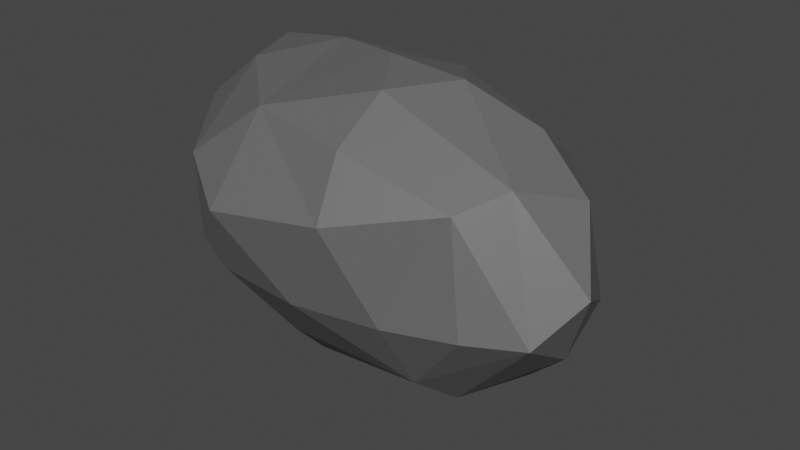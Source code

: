# Source: Rocks.blend  (saved by Blender 3.2.14; exported with 4.5.12 LTS)
import bpy
from mathutils import Matrix  # noqa: F401  (used for matrix-valued properties, if any)

bpy.ops.wm.read_factory_settings(use_empty=True)
scene = bpy.context.scene
scene.name = 'Scene'

# ---- collections
col_collection = bpy.data.collections.new('Collection'); scene.collection.children.link(col_collection)

# ---- materials (node trees are filled in below, after node groups)
mat_material_001 = bpy.data.materials.new('Material.001')
mat_material_001.use_transparent_shadow = False

# ---- material node trees
mat_material_001.use_nodes = True; mat_material_001.node_tree.nodes.clear()
_N = mat_material_001.node_tree.nodes; _L = mat_material_001.node_tree.links
n0 = _N.new('ShaderNodeBsdfPrincipled'); n0.name = 'Principled BSDF'; n0.location = (10, 300)
n0.distribution = 'GGX'
n0.subsurface_method = 'RANDOM_WALK_SKIN'
n0.inputs[0].default_value = (0.1237, 0.1237, 0.1237, 1.0)
n0.inputs[3].default_value = 1.45
n0.inputs[27].default_value = (0.0, 0.0, 0.0, 1.0)
n0.inputs[28].default_value = 1.0
n1 = _N.new('ShaderNodeOutputMaterial'); n1.name = 'Material Output'; n1.location = (300, 300)
_L.new(n0.outputs[0], n1.inputs[0])
n1.is_active_output = True

# ---- world
world_world = bpy.data.worlds.new('World'); scene.world = world_world
world_world.use_nodes = True; world_world.node_tree.nodes.clear()
_N = world_world.node_tree.nodes; _L = world_world.node_tree.links
n0 = _N.new('ShaderNodeOutputWorld'); n0.name = 'World Output'; n0.location = (300, 300)
n1 = _N.new('ShaderNodeBackground'); n1.name = 'Background'; n1.location = (10, 300)
n1.inputs[0].default_value = (0.05088, 0.05088, 0.05088, 1.0)
_L.new(n1.outputs[0], n0.inputs[0])
n0.is_active_output = True
world_world.color = (0.05088, 0.05088, 0.05088)
world_world.use_sun_shadow = False
world_world.sun_shadow_jitter_overblur = 0.0

# ---- meshes
me_cube_001 = bpy.data.meshes.new('Cube.001')
me_cube_001.from_pydata([(-0.5264, 0.2651, -0.3275), (-0.6021, 0.4154, 0.3309), (0.5455, -0.4238, 0.2707), (0.3861, 0.3647, -0.3286), (0.5398, 0.3628, 0.2456), (-0.678, -0.005226, -0.2888), (-0.5451, -0.2685, -0.2838), (-0.5725, -0.4703, -0.06958), (-0.5031, -0.5543, 0.2409), (-0.5751, -0.1072, 0.4293), (-0.6919, 0.2241, 0.4277), (-0.5807, 0.4121, -0.08028), (-0.1356, 0.4044, -0.3624), (-0.349, 0.4511, 0.3579), (0.1083, 0.489, 0.2984), (0.6314, 0.3302, -0.04465), (0.4488, -0.2073, -0.3814), (0.5889, 0.07831, -0.3583), (0.5821, 0.08025, 0.3955), (0.6638, -0.2492, 0.3245), (0.6313, -0.4931, -0.0442), (-0.1673, -0.3989, -0.2884), (0.3738, -0.3763, -0.2929), (0.145, -0.5023, 0.3755), (-0.256, -0.4389, 0.404), (-0.735, -0.2636, -0.08494), (-0.7697, -0.1517, 0.2911), (-0.8107, -0.01801, 0.02358), (-0.7365, 0.2312, -0.0855), (-0.3415, 0.5324, -0.1044), (-0.2135, 0.6592, 0.1064), (-0.002068, 0.5742, -0.115), (0.3498, 0.501, -0.08242), (0.2889, 0.5548, 0.1322), (0.8301, 0.1019, -0.04021), (0.8035, 0.00681, 0.2663), (0.8218, -0.1137, -0.1576), (0.9358, -0.1961, 0.07912), (0.8301, -0.3787, -0.04021), (0.3481, -0.5526, -0.07138), (0.1776, -0.6611, 0.2084), (-0.002925, -0.6064, -0.08522), (-0.3341, -0.5882, -0.0767), (-0.2564, -0.7277, 0.1657), (-0.1535, 0.2331, -0.4621), (0.3356, 0.1005, -0.4619), (-0.1881, -0.0008185, -0.4858), (-0.1753, -0.2313, -0.4112), (0.1448, 0.2633, 0.4549), (-0.3124, 0.1253, 0.4897), (0.3186, -0.008383, 0.5005), (0.005657, -0.00411, 0.5181), (0.1558, -0.2667, 0.4916)], [], [(25, 27, 5), (26, 27, 25), (27, 28, 5), (30, 31, 29), (30, 14, 33), (34, 37, 36), (35, 37, 34), (37, 38, 36), (10, 28, 27, 26), (40, 41, 39), (45, 46, 44), (48, 51, 50), (49, 51, 48), (51, 52, 50), (49, 9, 24), (52, 24, 23), (25, 7, 8, 26), (6, 7, 25), (1, 11, 28, 10), (8, 9, 26), (26, 9, 10), (33, 32, 31, 30), (28, 11, 0), (5, 28, 0), (6, 25, 5), (29, 12, 0, 11), (29, 11, 1, 30), (4, 15, 32, 33), (1, 13, 30), (13, 14, 30), (33, 14, 4), (3, 12, 31, 32), (32, 15, 3), (19, 38, 37, 35), (12, 29, 31), (34, 17, 3, 15), (34, 15, 4, 35), (2, 20, 38, 19), (4, 18, 35), (35, 18, 19), (22, 16, 38, 20), (16, 17, 36, 38), (43, 42, 41, 40), (17, 34, 36), (39, 20, 2, 40), (22, 20, 39), (24, 43, 40, 23), (2, 23, 40), (8, 7, 42, 43), (43, 24, 8), (6, 21, 42, 7), (41, 21, 22, 39), (41, 42, 21), (16, 47, 46, 45), (44, 12, 3, 45), (0, 12, 44), (22, 21, 47, 16), (3, 17, 45), (45, 17, 16), (6, 5, 46, 47), (47, 21, 6), (46, 5, 0, 44), (24, 52, 51, 49), (48, 18, 4, 14), (48, 14, 13, 49), (49, 13, 1, 10), (2, 19, 52, 23), (10, 9, 49), (24, 9, 8), (19, 18, 50, 52), (18, 48, 50)])
_uv = me_cube_001.uv_layers.new(name='UVMap')
_uv.uv.foreach_set('vector', [0.4694, 0.0625, 0.5, 0.125, 0.4019, 0.125, 0.5625, 0.09451, 0.5, 0.125, 0.4694, 0.0625, 0.5, 0.125, 0.4694, 0.1875, 0.4019, 0.125, 0.5625, 0.3445, 0.4662, 0.375, 0.4694, 0.3125, 0.5625, 0.3445, 0.625, 0.4026, 0.5625, 0.4375, 0.4694, 0.5625, 0.5, 0.625, 0.4375, 0.625, 0.5625, 0.5945, 0.5, 0.625, 0.4694, 0.5625, 0.5, 0.625, 0.4694, 0.6875, 0.4375, 0.625, 0.5975, 0.1875, 0.4694, 0.1875, 0.5, 0.125, 0.5625, 0.09451, 0.5625, 0.8445, 0.4662, 0.875, 0.4694, 0.8125, 0.3125, 0.5945, 0.2162, 0.625, 0.2194, 0.5625, 0.7194, 0.5625, 0.75, 0.625, 0.6875, 0.625, 0.8125, 0.5945, 0.75, 0.625, 0.7194, 0.5625, 0.75, 0.625, 0.7194, 0.6875, 0.6875, 0.625, 0.8125, 0.5945, 0.875, 0.6526, 0.8125, 0.7228, 0.7194, 0.6875, 0.8125, 0.7228, 0.7224, 0.75, 0.4694, 0.0625, 0.4724, 0.0, 0.5926, 0.0, 0.5625, 0.09451, 0.375, 0.03241, 0.4724, 0.0, 0.4694, 0.0625, 0.5926, 0.25, 0.4724, 0.25, 0.4694, 0.1875, 0.5975, 0.1875, 0.5926, 0.0, 0.625, 0.09744, 0.5625, 0.09451, 0.5625, 0.09451, 0.625, 0.09744, 0.5975, 0.1875, 0.5625, 0.4375, 0.4694, 0.4375, 0.4662, 0.375, 0.5625, 0.3445, 0.4694, 0.1875, 0.4724, 0.25, 0.375, 0.2176, 0.4019, 0.125, 0.4694, 0.1875, 0.375, 0.2176, 0.375, 0.03241, 0.4694, 0.0625, 0.4019, 0.125, 0.4694, 0.3125, 0.375, 0.3457, 0.375, 0.2176, 0.4724, 0.25, 0.4694, 0.3125, 0.4724, 0.25, 0.5926, 0.25, 0.5625, 0.3445, 0.5926, 0.5, 0.4724, 0.5, 0.4694, 0.4375, 0.5625, 0.4375, 0.5926, 0.25, 0.625, 0.3125, 0.5625, 0.3445, 0.625, 0.3125, 0.625, 0.4026, 0.5625, 0.3445, 0.5625, 0.4375, 0.625, 0.4026, 0.5926, 0.5, 0.375, 0.4676, 0.375, 0.3457, 0.4662, 0.375, 0.4694, 0.4375, 0.4694, 0.4375, 0.4724, 0.5, 0.3426, 0.5, 0.598, 0.6875, 0.4694, 0.6875, 0.5, 0.625, 0.5625, 0.5945, 0.375, 0.3457, 0.4694, 0.3125, 0.4662, 0.375, 0.4694, 0.5625, 0.375, 0.5956, 0.3426, 0.5, 0.4724, 0.5, 0.4694, 0.5625, 0.4724, 0.5, 0.5926, 0.5, 0.5625, 0.5945, 0.5926, 0.75, 0.4724, 0.75, 0.4694, 0.6875, 0.598, 0.6875, 0.5926, 0.5, 0.625, 0.5956, 0.5625, 0.5945, 0.5625, 0.5945, 0.625, 0.5956, 0.598, 0.6875, 0.3426, 0.75, 0.348, 0.6875, 0.4694, 0.6875, 0.4724, 0.75, 0.348, 0.6875, 0.375, 0.5956, 0.4375, 0.625, 0.4694, 0.6875, 0.5625, 0.9375, 0.4694, 0.9375, 0.4662, 0.875, 0.5625, 0.8445, 0.375, 0.5956, 0.4694, 0.5625, 0.4375, 0.625, 0.4694, 0.8125, 0.4724, 0.75, 0.5926, 0.75, 0.5625, 0.8445, 0.3426, 0.75, 0.4724, 0.75, 0.4694, 0.8125, 0.625, 0.9375, 0.5625, 0.9375, 0.5625, 0.8445, 0.625, 0.8474, 0.5926, 0.75, 0.625, 0.8474, 0.5625, 0.8445, 0.5926, 1.0, 0.4724, 1.0, 0.4694, 0.9375, 0.5625, 0.9375, 0.5625, 0.9375, 0.625, 0.9375, 0.5926, 1.0, 0.375, 1.0, 0.375, 0.9043, 0.4694, 0.9375, 0.4724, 1.0, 0.4662, 0.875, 0.375, 0.9043, 0.375, 0.7824, 0.4694, 0.8125, 0.4662, 0.875, 0.4694, 0.9375, 0.375, 0.9043, 0.348, 0.6875, 0.2194, 0.6875, 0.2162, 0.625, 0.3125, 0.5945, 0.2194, 0.5625, 0.2207, 0.5, 0.3426, 0.5, 0.3125, 0.5945, 0.125, 0.5324, 0.2207, 0.5, 0.2194, 0.5625, 0.3426, 0.75, 0.2207, 0.75, 0.2194, 0.6875, 0.348, 0.6875, 0.3426, 0.5, 0.375, 0.5956, 0.3125, 0.5945, 0.3125, 0.5945, 0.375, 0.5956, 0.348, 0.6875, 0.125, 0.7176, 0.125, 0.625, 0.2162, 0.625, 0.2194, 0.6875, 0.2194, 0.6875, 0.2207, 0.75, 0.125, 0.7176, 0.2162, 0.625, 0.125, 0.625, 0.125, 0.5324, 0.2194, 0.5625, 0.8125, 0.7228, 0.7194, 0.6875, 0.75, 0.625, 0.8125, 0.5945, 0.7194, 0.5625, 0.625, 0.5956, 0.5926, 0.5, 0.7224, 0.5, 0.7194, 0.5625, 0.7224, 0.5, 0.8125, 0.5, 0.8125, 0.5945, 0.8125, 0.5945, 0.8125, 0.5, 0.875, 0.5, 0.875, 0.5625, 0.5926, 0.75, 0.598, 0.6875, 0.7194, 0.6875, 0.7224, 0.75, 0.875, 0.5625, 0.875, 0.6526, 0.8125, 0.5945, 0.8125, 0.7228, 0.875, 0.6526, 0.875, 0.75, 0.598, 0.6875, 0.625, 0.5956, 0.6875, 0.625, 0.7194, 0.6875, 0.625, 0.5956, 0.7194, 0.5625, 0.6875, 0.625])
me_cube_001.materials.append(mat_material_001)
me_cube_001.update()

# ---- objects
ob_cube = bpy.data.objects.new('Cube', me_cube_001)

# ---- transforms, parenting, visibility, modifiers, constraints
ob_cube.location = (0.0, 0.0, 0.0)
ob_cube.scale = (1.672, 1.459, 2.092)

# ---- collection membership
col_collection.objects.link(ob_cube)

# ---- scene / render settings (as saved in the file)
scene.frame_start = 1; scene.frame_end = 250; scene.frame_set(1)
scene.render.engine = 'BLENDER_EEVEE_NEXT'
scene.cycles.sampling_pattern = 'TABULATED_SOBOL'
scene.cycles.use_light_tree = False
scene.view_settings.view_transform = 'Filmic'
bpy.context.view_layer.update()

# ---- added for rendering (the .blend has no active camera and no usable light): camera, sun
cam_auto = bpy.data.cameras.new('AutoCamera')
cam_auto.lens = 50.0
cam_auto.sensor_width = 36.0
cam_auto.clip_end = 1000.0
ob_auto_camera = bpy.data.objects.new('AutoCamera', cam_auto)
scene.collection.objects.link(ob_auto_camera)
ob_auto_camera.location = (3.92311, -4.6322, 3.08858)
ob_auto_camera.rotation_euler = (1.09748, -7.21219e-08, 0.694738)
scene.camera = ob_auto_camera
light_auto_sun = bpy.data.lights.new('AutoSun', 'SUN')
light_auto_sun.energy = 3.0
light_auto_sun.angle = 0.0523599
ob_auto_sun = bpy.data.objects.new('AutoSun', light_auto_sun)
scene.collection.objects.link(ob_auto_sun)
ob_auto_sun.rotation_euler = (0.872665, 0.174533, 0.523599)
bpy.context.view_layer.update()
